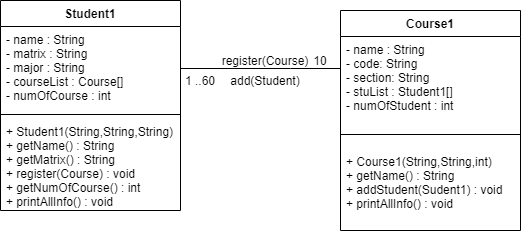

The diagram above was exported from draw.io. Its source (the exported page's mxGraphModel, read from the mxfile embedded in the PNG):
<mxGraphModel dx="767" dy="1247" grid="1" gridSize="10" guides="1" tooltips="1" connect="1" arrows="1" fold="1" page="1" pageScale="1" pageWidth="850" pageHeight="1100" math="0" shadow="0">
  <root>
    <mxCell id="0" />
    <mxCell id="1" parent="0" />
    <mxCell id="KkTx13fv53IKa79eW-7o-1" value="Student1" style="swimlane;fontStyle=1;align=center;verticalAlign=top;childLayout=stackLayout;horizontal=1;startSize=26;horizontalStack=0;resizeParent=1;resizeParentMax=0;resizeLast=0;collapsible=1;marginBottom=0;" parent="1" vertex="1">
      <mxGeometry x="70" y="170" width="180" height="210" as="geometry">
        <mxRectangle x="70" y="170" width="80" height="26" as="alternateBounds" />
      </mxGeometry>
    </mxCell>
    <mxCell id="KkTx13fv53IKa79eW-7o-2" value="- name : String&#10;- matrix : String&#10;- major : String&#10;- courseList : Course[]&#10;- numOfCourse : int" style="text;strokeColor=none;fillColor=none;align=left;verticalAlign=top;spacingLeft=4;spacingRight=4;overflow=hidden;rotatable=0;points=[[0,0.5],[1,0.5]];portConstraint=eastwest;" parent="KkTx13fv53IKa79eW-7o-1" vertex="1">
      <mxGeometry y="26" width="180" height="84" as="geometry" />
    </mxCell>
    <mxCell id="KkTx13fv53IKa79eW-7o-3" value="" style="line;strokeWidth=1;fillColor=none;align=left;verticalAlign=middle;spacingTop=-1;spacingLeft=3;spacingRight=3;rotatable=0;labelPosition=right;points=[];portConstraint=eastwest;" parent="KkTx13fv53IKa79eW-7o-1" vertex="1">
      <mxGeometry y="110" width="180" height="8" as="geometry" />
    </mxCell>
    <mxCell id="KkTx13fv53IKa79eW-7o-4" value="+ Student1(String,String,String)&#10;+ getName() : String&#10;+ getMatrix() : String&#10;+ register(Course) : void&#10;+ getNumOfCourse() : int&#10;+ printAllInfo() : void" style="text;strokeColor=none;fillColor=none;align=left;verticalAlign=top;spacingLeft=4;spacingRight=4;overflow=hidden;rotatable=0;points=[[0,0.5],[1,0.5]];portConstraint=eastwest;" parent="KkTx13fv53IKa79eW-7o-1" vertex="1">
      <mxGeometry y="118" width="180" height="92" as="geometry" />
    </mxCell>
    <mxCell id="2XNDMe1dVGGeWUMtRgln-7" style="edgeStyle=orthogonalEdgeStyle;rounded=0;orthogonalLoop=1;jettySize=auto;html=1;exitX=1;exitY=0.5;exitDx=0;exitDy=0;endArrow=none;endFill=0;" edge="1" parent="1" source="KkTx13fv53IKa79eW-7o-2" target="2XNDMe1dVGGeWUMtRgln-2">
      <mxGeometry relative="1" as="geometry">
        <Array as="points">
          <mxPoint x="360" y="238" />
          <mxPoint x="360" y="238" />
        </Array>
      </mxGeometry>
    </mxCell>
    <mxCell id="2XNDMe1dVGGeWUMtRgln-1" value="Course1" style="swimlane;fontStyle=1;align=center;verticalAlign=top;childLayout=stackLayout;horizontal=1;startSize=26;horizontalStack=0;resizeParent=1;resizeParentMax=0;resizeLast=0;collapsible=1;marginBottom=0;" vertex="1" parent="1">
      <mxGeometry x="410" y="180" width="180" height="220" as="geometry">
        <mxRectangle x="70" y="170" width="80" height="26" as="alternateBounds" />
      </mxGeometry>
    </mxCell>
    <mxCell id="2XNDMe1dVGGeWUMtRgln-2" value="- name : String&#10;- code: String&#10;- section: String&#10;- stuList : Student1[]&#10;- numOfStudent : int" style="text;strokeColor=none;fillColor=none;align=left;verticalAlign=top;spacingLeft=4;spacingRight=4;overflow=hidden;rotatable=0;points=[[0,0.5],[1,0.5]];portConstraint=eastwest;" vertex="1" parent="2XNDMe1dVGGeWUMtRgln-1">
      <mxGeometry y="26" width="180" height="84" as="geometry" />
    </mxCell>
    <mxCell id="2XNDMe1dVGGeWUMtRgln-3" value="" style="line;strokeWidth=1;fillColor=none;align=left;verticalAlign=middle;spacingTop=-1;spacingLeft=3;spacingRight=3;rotatable=0;labelPosition=right;points=[];portConstraint=eastwest;" vertex="1" parent="2XNDMe1dVGGeWUMtRgln-1">
      <mxGeometry y="110" width="180" height="28" as="geometry" />
    </mxCell>
    <mxCell id="2XNDMe1dVGGeWUMtRgln-4" value="+ Course1(String,String,int)&#10;+ getName() : String&#10;+ addStudent(Sudent1) : void&#10;+ printAllInfo() : void" style="text;strokeColor=none;fillColor=none;align=left;verticalAlign=top;spacingLeft=4;spacingRight=4;overflow=hidden;rotatable=0;points=[[0,0.5],[1,0.5]];portConstraint=eastwest;" vertex="1" parent="2XNDMe1dVGGeWUMtRgln-1">
      <mxGeometry y="138" width="180" height="82" as="geometry" />
    </mxCell>
    <mxCell id="2XNDMe1dVGGeWUMtRgln-8" value="1 ..60" style="text;html=1;strokeColor=none;fillColor=none;align=center;verticalAlign=middle;whiteSpace=wrap;rounded=0;" vertex="1" parent="1">
      <mxGeometry x="250" y="240" width="40" height="20" as="geometry" />
    </mxCell>
    <mxCell id="2XNDMe1dVGGeWUMtRgln-9" value="10" style="text;html=1;strokeColor=none;fillColor=none;align=center;verticalAlign=middle;whiteSpace=wrap;rounded=0;" vertex="1" parent="1">
      <mxGeometry x="370" y="220" width="40" height="20" as="geometry" />
    </mxCell>
    <mxCell id="2XNDMe1dVGGeWUMtRgln-12" value="register(Course)" style="text;html=1;strokeColor=none;fillColor=none;align=center;verticalAlign=middle;whiteSpace=wrap;rounded=0;" vertex="1" parent="1">
      <mxGeometry x="270" y="220" width="130" height="20" as="geometry" />
    </mxCell>
    <mxCell id="2XNDMe1dVGGeWUMtRgln-13" value="add(Student)" style="text;html=1;strokeColor=none;fillColor=none;align=center;verticalAlign=middle;whiteSpace=wrap;rounded=0;" vertex="1" parent="1">
      <mxGeometry x="270" y="240" width="130" height="20" as="geometry" />
    </mxCell>
  </root>
</mxGraphModel>